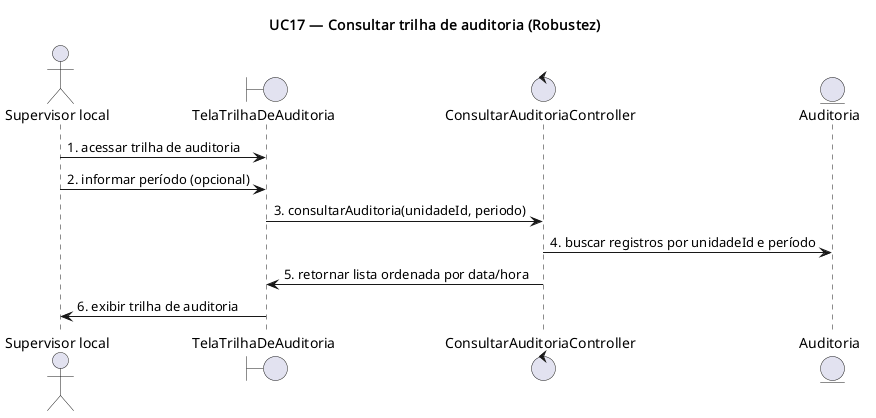

The diagram above was rendered by PlantUML. Its source (embedded in the PNG):
@startuml UC17-robustez
title UC17 — Consultar trilha de auditoria (Robustez)

actor "Supervisor local" as SupervisorLocal
boundary TelaTrilhaDeAuditoria
control ConsultarAuditoriaController
entity Auditoria

SupervisorLocal -> TelaTrilhaDeAuditoria : 1. acessar trilha de auditoria
SupervisorLocal -> TelaTrilhaDeAuditoria : 2. informar período (opcional)
TelaTrilhaDeAuditoria -> ConsultarAuditoriaController : 3. consultarAuditoria(unidadeId, periodo)
ConsultarAuditoriaController -> Auditoria : 4. buscar registros por unidadeId e período
ConsultarAuditoriaController -> TelaTrilhaDeAuditoria : 5. retornar lista ordenada por data/hora
TelaTrilhaDeAuditoria -> SupervisorLocal : 6. exibir trilha de auditoria

@enduml